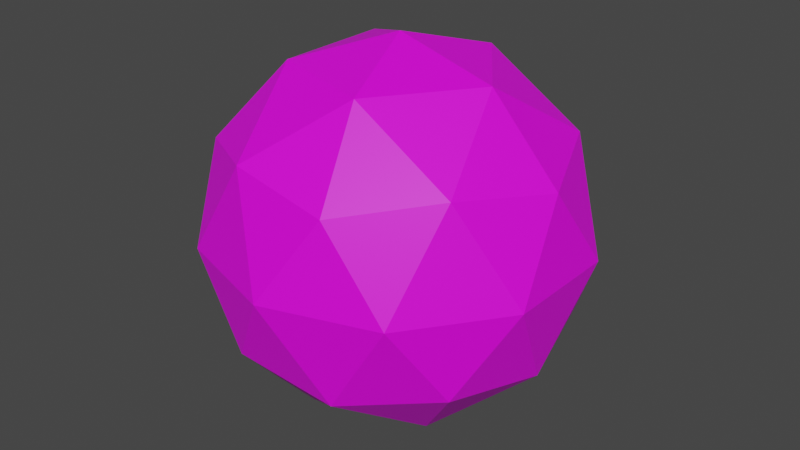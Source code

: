 # Source: glowing_orb.blend  (saved by Blender 3.6.13; exported with 4.5.12 LTS)
import bpy
from mathutils import Matrix  # noqa: F401  (used for matrix-valued properties, if any)

bpy.ops.wm.read_factory_settings(use_empty=True)
scene = bpy.context.scene
scene.name = 'Scene'

# ---- collections
col_collection = bpy.data.collections.new('Collection'); scene.collection.children.link(col_collection)

# ---- images (referenced by path relative to the original .blend; pixels are not part of the script)
import os
ASSET_DIR = os.environ.get("B2B_ASSET_DIR", "")  # directory of the original .blend (textures are referenced by path, not embedded)
HERE = os.path.dirname(os.path.abspath(__file__))  # packed textures are extracted next to this script under _unpacked/

def load_image(name, relpath, width, height, colorspace="sRGB"):
    """Load a texture the original file referenced (path relative to the .blend, or extracted next to this script)."""
    p = next((c for c in (os.path.join(HERE, relpath), os.path.join(ASSET_DIR, relpath)) if relpath and os.path.exists(c)), "")
    if p:
        img = bpy.data.images.load(p, check_existing=True)
        img.name = name
    else:  # same state as the original file: an image datablock whose file is absent (Cycles renders it pink)
        img = bpy.data.images.new(name, width, height)
        img.source = "FILE"
        img.filepath = "//" + (relpath or name)
    img.colorspace_settings.name = colorspace
    return img
img_texture_diffuse1 = load_image('texture_diffuse1', 'textures/texture_diffuse1.png', 1024, 1024, 'sRGB')

# ---- materials (node trees are filled in below, after node groups)
mat_m_glowing_orb = bpy.data.materials.new('m_glowing_orb')
mat_m_glowing_orb.use_transparent_shadow = False

# ---- material node trees
mat_m_glowing_orb.use_nodes = True; mat_m_glowing_orb.node_tree.nodes.clear()
_N = mat_m_glowing_orb.node_tree.nodes; _L = mat_m_glowing_orb.node_tree.links
n0 = _N.new('ShaderNodeBsdfPrincipled'); n0.name = 'Principled BSDF'; n0.location = (10, 300)
n0.distribution = 'GGX'
n0.subsurface_method = 'RANDOM_WALK_SKIN'
n0.inputs[3].default_value = 1.45
n0.inputs[27].default_value = (0.0, 0.0, 0.0, 1.0)
n0.inputs[28].default_value = 1.0
n1 = _N.new('ShaderNodeOutputMaterial'); n1.name = 'Material Output'; n1.location = (300, 300)
n2 = _N.new('ShaderNodeTexImage'); n2.name = 'Image Texture'; n2.location = (-280, 275)
n2.image = img_texture_diffuse1
_L.new(n0.outputs[0], n1.inputs[0])
_L.new(n2.outputs[0], n0.inputs[0])
n1.is_active_output = True

# ---- world
world_world = bpy.data.worlds.new('World'); scene.world = world_world
world_world.use_nodes = True; world_world.node_tree.nodes.clear()
_N = world_world.node_tree.nodes; _L = world_world.node_tree.links
n0 = _N.new('ShaderNodeOutputWorld'); n0.name = 'World Output'; n0.location = (300, 300)
n1 = _N.new('ShaderNodeBackground'); n1.name = 'Background'; n1.location = (10, 300)
n1.inputs[0].default_value = (0.05088, 0.05088, 0.05088, 1.0)
_L.new(n1.outputs[0], n0.inputs[0])
n0.is_active_output = True
world_world.color = (0.05088, 0.05088, 0.05088)
world_world.use_sun_shadow = False
world_world.sun_shadow_jitter_overblur = 0.0

# ---- meshes
me_icosphere = bpy.data.meshes.new('Icosphere')
me_icosphere.from_pydata([(0.0, 0.0, -1.0), (0.7236, -0.5257, -0.4472), (-0.2764, -0.8506, -0.4472), (-0.8944, 0.0, -0.4472), (-0.2764, 0.8506, -0.4472), (0.7236, 0.5257, -0.4472), (0.2764, -0.8506, 0.4472), (-0.7236, -0.5257, 0.4472), (-0.7236, 0.5257, 0.4472), (0.2764, 0.8506, 0.4472), (0.8944, 0.0, 0.4472), (0.0, 0.0, 1.0), (-0.1625, -0.5, -0.8507), (0.4253, -0.309, -0.8507), (0.2629, -0.809, -0.5257), (0.8506, 0.0, -0.5257), (0.4253, 0.309, -0.8507), (-0.5257, 0.0, -0.8507), (-0.6882, -0.5, -0.5257), (-0.1625, 0.5, -0.8507), (-0.6882, 0.5, -0.5257), (0.2629, 0.809, -0.5257), (0.9511, -0.309, 0.0), (0.9511, 0.309, 0.0), (0.0, -1.0, 0.0), (0.5878, -0.809, 0.0), (-0.9511, -0.309, 0.0), (-0.5878, -0.809, 0.0), (-0.5878, 0.809, 0.0), (-0.9511, 0.309, 0.0), (0.5878, 0.809, 0.0), (0.0, 1.0, 0.0), (0.6882, -0.5, 0.5257), (-0.2629, -0.809, 0.5257), (-0.8506, 0.0, 0.5257), (-0.2629, 0.809, 0.5257), (0.6882, 0.5, 0.5257), (0.1625, -0.5, 0.8507), (0.5257, 0.0, 0.8507), (-0.4253, -0.309, 0.8507), (-0.4253, 0.309, 0.8507), (0.1625, 0.5, 0.8507)], [], [(0, 13, 12), (1, 13, 15), (0, 12, 17), (0, 17, 19), (0, 19, 16), (1, 15, 22), (2, 14, 24), (3, 18, 26), (4, 20, 28), (5, 21, 30), (1, 22, 25), (2, 24, 27), (3, 26, 29), (4, 28, 31), (5, 30, 23), (6, 32, 37), (7, 33, 39), (8, 34, 40), (9, 35, 41), (10, 36, 38), (38, 41, 11), (38, 36, 41), (36, 9, 41), (41, 40, 11), (41, 35, 40), (35, 8, 40), (40, 39, 11), (40, 34, 39), (34, 7, 39), (39, 37, 11), (39, 33, 37), (33, 6, 37), (37, 38, 11), (37, 32, 38), (32, 10, 38), (23, 36, 10), (23, 30, 36), (30, 9, 36), (31, 35, 9), (31, 28, 35), (28, 8, 35), (29, 34, 8), (29, 26, 34), (26, 7, 34), (27, 33, 7), (27, 24, 33), (24, 6, 33), (25, 32, 6), (25, 22, 32), (22, 10, 32), (30, 31, 9), (30, 21, 31), (21, 4, 31), (28, 29, 8), (28, 20, 29), (20, 3, 29), (26, 27, 7), (26, 18, 27), (18, 2, 27), (24, 25, 6), (24, 14, 25), (14, 1, 25), (22, 23, 10), (22, 15, 23), (15, 5, 23), (16, 21, 5), (16, 19, 21), (19, 4, 21), (19, 20, 4), (19, 17, 20), (17, 3, 20), (17, 18, 3), (17, 12, 18), (12, 2, 18), (15, 16, 5), (15, 13, 16), (13, 0, 16), (12, 14, 2), (12, 13, 14), (13, 1, 14)])
_uv = me_icosphere.uv_layers.new(name='UVMap')
_uv.uv.foreach_set('vector', [0.2361, 0.02348, 0.2942, 0.1241, 0.1781, 0.1241, 0.3523, 0.2246, 0.4103, 0.1241, 0.4684, 0.2246, 0.8773, 0.3546, 0.9353, 0.4552, 0.8192, 0.4552, 0.645, 0.3546, 0.703, 0.4552, 0.5869, 0.4552, 0.7007, 0.02348, 0.7587, 0.1241, 0.6426, 0.1241, 0.3523, 0.2246, 0.4684, 0.2246, 0.4103, 0.3252, 0.12, 0.2246, 0.2361, 0.2246, 0.1781, 0.3252, 0.7611, 0.5558, 0.8773, 0.5558, 0.8192, 0.6564, 0.5288, 0.5558, 0.645, 0.5558, 0.5869, 0.6564, 0.5845, 0.2246, 0.7007, 0.2246, 0.6426, 0.3252, 0.3523, 0.2246, 0.4103, 0.3252, 0.2942, 0.3252, 0.12, 0.2246, 0.1781, 0.3252, 0.06192, 0.3252, 0.7611, 0.5558, 0.8192, 0.6564, 0.703, 0.6564, 0.5288, 0.5558, 0.5869, 0.6564, 0.4708, 0.6564, 0.5845, 0.2246, 0.6426, 0.3252, 0.5265, 0.3252, 0.2361, 0.4258, 0.3523, 0.4258, 0.2942, 0.5264, 0.003846, 0.4258, 0.12, 0.4258, 0.06192, 0.5264, 0.645, 0.757, 0.7611, 0.757, 0.703, 0.8575, 0.4127, 0.757, 0.5288, 0.757, 0.4708, 0.8575, 0.4684, 0.4258, 0.5845, 0.4258, 0.5265, 0.5264, 0.2385, 0.8575, 0.3546, 0.8575, 0.2966, 0.9581, 0.2385, 0.8575, 0.2966, 0.757, 0.3546, 0.8575, 0.2966, 0.757, 0.4127, 0.757, 0.3546, 0.8575, 0.4708, 0.8575, 0.5869, 0.8575, 0.5288, 0.9581, 0.4708, 0.8575, 0.5288, 0.757, 0.5869, 0.8575, 0.5288, 0.757, 0.645, 0.757, 0.5869, 0.8575, 0.703, 0.8575, 0.8192, 0.8575, 0.7611, 0.9581, 0.703, 0.8575, 0.7611, 0.757, 0.8192, 0.8575, 0.7611, 0.757, 0.8773, 0.757, 0.8192, 0.8575, 0.06192, 0.5264, 0.1781, 0.5264, 0.12, 0.627, 0.06192, 0.5264, 0.12, 0.4258, 0.1781, 0.5264, 0.12, 0.4258, 0.2361, 0.4258, 0.1781, 0.5264, 0.2942, 0.5264, 0.4103, 0.5264, 0.3523, 0.627, 0.2942, 0.5264, 0.3523, 0.4258, 0.4103, 0.5264, 0.3523, 0.4258, 0.4684, 0.4258, 0.4103, 0.5264, 0.5265, 0.3252, 0.5845, 0.4258, 0.4684, 0.4258, 0.5265, 0.3252, 0.6426, 0.3252, 0.5845, 0.4258, 0.3546, 0.6564, 0.4127, 0.757, 0.2966, 0.757, 0.4708, 0.6564, 0.5288, 0.757, 0.4127, 0.757, 0.4708, 0.6564, 0.5869, 0.6564, 0.5288, 0.757, 0.5869, 0.6564, 0.645, 0.757, 0.5288, 0.757, 0.703, 0.6564, 0.7611, 0.757, 0.645, 0.757, 0.703, 0.6564, 0.8192, 0.6564, 0.7611, 0.757, 0.8192, 0.6564, 0.8773, 0.757, 0.7611, 0.757, 0.06192, 0.3252, 0.12, 0.4258, 0.003846, 0.4258, 0.06192, 0.3252, 0.1781, 0.3252, 0.12, 0.4258, 0.1781, 0.3252, 0.2361, 0.4258, 0.12, 0.4258, 0.2942, 0.3252, 0.3523, 0.4258, 0.2361, 0.4258, 0.2942, 0.3252, 0.4103, 0.3252, 0.3523, 0.4258, 0.4103, 0.3252, 0.4684, 0.4258, 0.3523, 0.4258, 0.3546, 0.6564, 0.4708, 0.6564, 0.4127, 0.757, 0.3546, 0.6564, 0.4127, 0.5558, 0.4708, 0.6564, 0.4127, 0.5558, 0.5288, 0.5558, 0.4708, 0.6564, 0.5869, 0.6564, 0.703, 0.6564, 0.645, 0.757, 0.5869, 0.6564, 0.645, 0.5558, 0.703, 0.6564, 0.645, 0.5558, 0.7611, 0.5558, 0.703, 0.6564, 0.8192, 0.6564, 0.9353, 0.6564, 0.8773, 0.757, 0.8192, 0.6564, 0.8773, 0.5558, 0.9353, 0.6564, 0.8773, 0.5558, 0.9934, 0.5558, 0.9353, 0.6564, 0.1781, 0.3252, 0.2942, 0.3252, 0.2361, 0.4258, 0.1781, 0.3252, 0.2361, 0.2246, 0.2942, 0.3252, 0.2361, 0.2246, 0.3523, 0.2246, 0.2942, 0.3252, 0.4103, 0.3252, 0.5265, 0.3252, 0.4684, 0.4258, 0.4103, 0.3252, 0.4684, 0.2246, 0.5265, 0.3252, 0.4684, 0.2246, 0.5845, 0.2246, 0.5265, 0.3252, 0.6426, 0.1241, 0.7007, 0.2246, 0.5845, 0.2246, 0.6426, 0.1241, 0.7587, 0.1241, 0.7007, 0.2246, 0.4708, 0.4552, 0.5288, 0.5558, 0.4127, 0.5558, 0.5869, 0.4552, 0.645, 0.5558, 0.5288, 0.5558, 0.5869, 0.4552, 0.703, 0.4552, 0.645, 0.5558, 0.703, 0.4552, 0.7611, 0.5558, 0.645, 0.5558, 0.8192, 0.4552, 0.8773, 0.5558, 0.7611, 0.5558, 0.8192, 0.4552, 0.9353, 0.4552, 0.8773, 0.5558, 0.9353, 0.4552, 0.9934, 0.5558, 0.8773, 0.5558, 0.4684, 0.2246, 0.5265, 0.1241, 0.5845, 0.2246, 0.4684, 0.2246, 0.4103, 0.1241, 0.5265, 0.1241, 0.4103, 0.1241, 0.4684, 0.02348, 0.5265, 0.1241, 0.1781, 0.1241, 0.2361, 0.2246, 0.12, 0.2246, 0.1781, 0.1241, 0.2942, 0.1241, 0.2361, 0.2246, 0.2942, 0.1241, 0.3523, 0.2246, 0.2361, 0.2246])
me_icosphere.materials.append(mat_m_glowing_orb)
me_icosphere.update()

# ---- objects
ob_icosphere = bpy.data.objects.new('Icosphere', me_icosphere)

# ---- transforms, parenting, visibility, modifiers, constraints
ob_icosphere.location = (0.0, 0.0, 0.0)

# ---- collection membership
col_collection.objects.link(ob_icosphere)

# ---- scene / render settings (as saved in the file)
scene.frame_start = 1; scene.frame_end = 250; scene.frame_set(1)
scene.render.engine = 'BLENDER_EEVEE_NEXT'
scene.cycles.sampling_pattern = 'TABULATED_SOBOL'
scene.view_settings.view_transform = 'Filmic'
bpy.context.view_layer.update()

# ---- added for rendering (the .blend has no active camera and no usable light): camera, sun
cam_auto = bpy.data.cameras.new('AutoCamera')
cam_auto.lens = 50.0
cam_auto.sensor_width = 36.0
cam_auto.clip_end = 1000.0
ob_auto_camera = bpy.data.objects.new('AutoCamera', cam_auto)
scene.collection.objects.link(ob_auto_camera)
ob_auto_camera.location = (3.15365, -3.78438, 2.52292)
ob_auto_camera.rotation_euler = (1.09748, -7.21219e-08, 0.694738)
scene.camera = ob_auto_camera
light_auto_sun = bpy.data.lights.new('AutoSun', 'SUN')
light_auto_sun.energy = 3.0
light_auto_sun.angle = 0.0523599
ob_auto_sun = bpy.data.objects.new('AutoSun', light_auto_sun)
scene.collection.objects.link(ob_auto_sun)
ob_auto_sun.rotation_euler = (0.872665, 0.174533, 0.523599)
bpy.context.view_layer.update()
